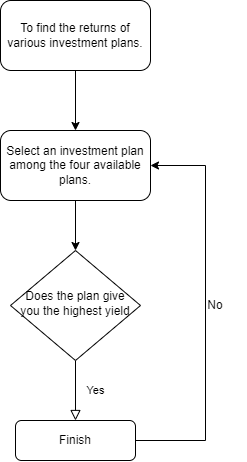

The diagram above was exported from draw.io. Its source (the exported page's mxGraphModel, read from the mxfile embedded in the PNG):
<mxGraphModel dx="650" dy="627" grid="1" gridSize="10" guides="1" tooltips="1" connect="1" arrows="1" fold="1" page="1" pageScale="1" pageWidth="827" pageHeight="1169" math="0" shadow="0">
  <root>
    <mxCell id="WIyWlLk6GJQsqaUBKTNV-0" />
    <mxCell id="WIyWlLk6GJQsqaUBKTNV-1" parent="WIyWlLk6GJQsqaUBKTNV-0" />
    <mxCell id="BfbTkWTewf7hRtlcnqLX-11" style="edgeStyle=orthogonalEdgeStyle;rounded=0;orthogonalLoop=1;jettySize=auto;html=1;exitX=0.5;exitY=1;exitDx=0;exitDy=0;entryX=0.5;entryY=0;entryDx=0;entryDy=0;" edge="1" parent="WIyWlLk6GJQsqaUBKTNV-1" source="WIyWlLk6GJQsqaUBKTNV-3" target="BfbTkWTewf7hRtlcnqLX-10">
      <mxGeometry relative="1" as="geometry" />
    </mxCell>
    <mxCell id="WIyWlLk6GJQsqaUBKTNV-3" value="To find the returns of various investment plans." style="rounded=1;whiteSpace=wrap;html=1;fontSize=12;glass=0;strokeWidth=1;shadow=0;" parent="WIyWlLk6GJQsqaUBKTNV-1" vertex="1">
      <mxGeometry x="145" y="20" width="150" height="70" as="geometry" />
    </mxCell>
    <mxCell id="WIyWlLk6GJQsqaUBKTNV-4" value="Yes" style="rounded=0;html=1;jettySize=auto;orthogonalLoop=1;fontSize=11;endArrow=block;endFill=0;endSize=8;strokeWidth=1;shadow=0;labelBackgroundColor=none;edgeStyle=orthogonalEdgeStyle;entryX=0.5;entryY=0;entryDx=0;entryDy=0;" parent="WIyWlLk6GJQsqaUBKTNV-1" source="WIyWlLk6GJQsqaUBKTNV-6" target="WIyWlLk6GJQsqaUBKTNV-11" edge="1">
      <mxGeometry y="20" relative="1" as="geometry">
        <mxPoint as="offset" />
        <mxPoint x="220" y="410" as="targetPoint" />
      </mxGeometry>
    </mxCell>
    <mxCell id="WIyWlLk6GJQsqaUBKTNV-6" value="Does the plan give you the highest yield" style="rhombus;whiteSpace=wrap;html=1;shadow=0;fontFamily=Helvetica;fontSize=12;align=center;strokeWidth=1;spacing=6;spacingTop=-4;" parent="WIyWlLk6GJQsqaUBKTNV-1" vertex="1">
      <mxGeometry x="155" y="270" width="130" height="110" as="geometry" />
    </mxCell>
    <mxCell id="BfbTkWTewf7hRtlcnqLX-14" style="edgeStyle=orthogonalEdgeStyle;rounded=0;orthogonalLoop=1;jettySize=auto;html=1;exitX=1;exitY=0.5;exitDx=0;exitDy=0;entryX=1;entryY=0.5;entryDx=0;entryDy=0;" edge="1" parent="WIyWlLk6GJQsqaUBKTNV-1" source="WIyWlLk6GJQsqaUBKTNV-11" target="BfbTkWTewf7hRtlcnqLX-10">
      <mxGeometry relative="1" as="geometry">
        <Array as="points">
          <mxPoint x="350" y="460" />
          <mxPoint x="350" y="185" />
        </Array>
      </mxGeometry>
    </mxCell>
    <mxCell id="WIyWlLk6GJQsqaUBKTNV-11" value="Finish" style="rounded=1;whiteSpace=wrap;html=1;fontSize=12;glass=0;strokeWidth=1;shadow=0;" parent="WIyWlLk6GJQsqaUBKTNV-1" vertex="1">
      <mxGeometry x="160" y="440" width="120" height="40" as="geometry" />
    </mxCell>
    <mxCell id="BfbTkWTewf7hRtlcnqLX-8" value="No" style="text;html=1;strokeColor=none;fillColor=none;align=center;verticalAlign=middle;whiteSpace=wrap;rounded=0;" vertex="1" parent="WIyWlLk6GJQsqaUBKTNV-1">
      <mxGeometry x="330" y="310" width="60" height="30" as="geometry" />
    </mxCell>
    <mxCell id="BfbTkWTewf7hRtlcnqLX-12" style="edgeStyle=orthogonalEdgeStyle;rounded=0;orthogonalLoop=1;jettySize=auto;html=1;exitX=0.5;exitY=1;exitDx=0;exitDy=0;entryX=0.5;entryY=0;entryDx=0;entryDy=0;" edge="1" parent="WIyWlLk6GJQsqaUBKTNV-1" source="BfbTkWTewf7hRtlcnqLX-10" target="WIyWlLk6GJQsqaUBKTNV-6">
      <mxGeometry relative="1" as="geometry" />
    </mxCell>
    <mxCell id="BfbTkWTewf7hRtlcnqLX-10" value="Select an investment plan among the four available plans." style="rounded=1;whiteSpace=wrap;html=1;fontSize=12;glass=0;strokeWidth=1;shadow=0;" vertex="1" parent="WIyWlLk6GJQsqaUBKTNV-1">
      <mxGeometry x="145" y="150" width="150" height="70" as="geometry" />
    </mxCell>
  </root>
</mxGraphModel>